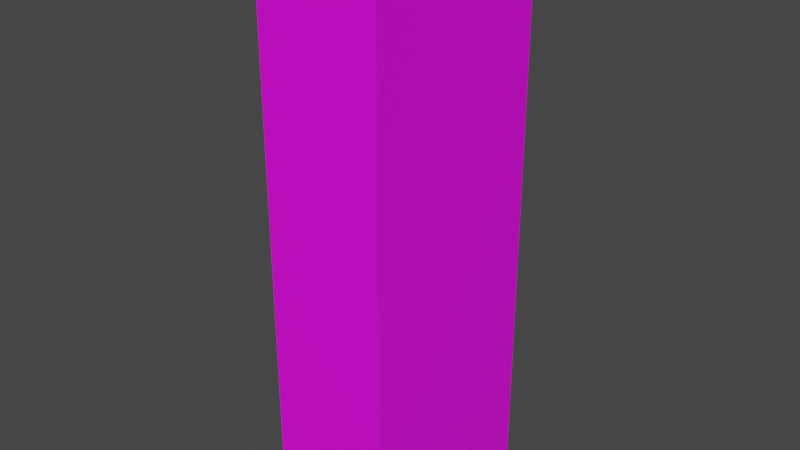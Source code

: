 # Source: edificio3_1.blend  (saved by Blender 3.4.6; exported with 4.5.12 LTS)
import bpy
from mathutils import Matrix  # noqa: F401  (used for matrix-valued properties, if any)

bpy.ops.wm.read_factory_settings(use_empty=True)
scene = bpy.context.scene
scene.name = 'Scene'

# ---- collections
col_collection = bpy.data.collections.new('Collection'); scene.collection.children.link(col_collection)

# ---- images (referenced by path relative to the original .blend; pixels are not part of the script)
import os
ASSET_DIR = os.environ.get("B2B_ASSET_DIR", "")  # directory of the original .blend (textures are referenced by path, not embedded)
HERE = os.path.dirname(os.path.abspath(__file__))  # packed textures are extracted next to this script under _unpacked/

def load_image(name, relpath, width, height, colorspace="sRGB"):
    """Load a texture the original file referenced (path relative to the .blend, or extracted next to this script)."""
    p = next((c for c in (os.path.join(HERE, relpath), os.path.join(ASSET_DIR, relpath)) if relpath and os.path.exists(c)), "")
    if p:
        img = bpy.data.images.load(p, check_existing=True)
        img.name = name
    else:  # same state as the original file: an image datablock whose file is absent (Cycles renders it pink)
        img = bpy.data.images.new(name, width, height)
        img.source = "FILE"
        img.filepath = "//" + (relpath or name)
    img.colorspace_settings.name = colorspace
    return img
img_edificios_jpg = load_image('edificios.jpg', 'edificios.jpg', 1024, 1024, 'sRGB')

# ---- materials (node trees are filled in below, after node groups)
mat_edificio = bpy.data.materials.new('Edificio')
mat_edificio.alpha_threshold = 0.0
mat_edificio.use_transparent_shadow = False
mat_edificio.roughness = 0.5
mat_edificio.line_color = (0.0, 0.0, 0.0, 1.0)

# ---- material node trees
mat_edificio.use_nodes = True; mat_edificio.node_tree.nodes.clear()
_N = mat_edificio.node_tree.nodes; _L = mat_edificio.node_tree.links
n0 = _N.new('ShaderNodeOutputMaterial'); n0.name = 'Material Output'; n0.location = (300, 300)
n1 = _N.new('ShaderNodeBsdfPrincipled'); n1.name = 'Principled BSDF'; n1.location = (10, 300)
n1.distribution = 'GGX'
n1.subsurface_method = 'RANDOM_WALK_SKIN'
n1.inputs[3].default_value = 1.45
n1.inputs[27].default_value = (0.0, 0.0, 0.0, 1.0)
n1.inputs[28].default_value = 1.0
n2 = _N.new('ShaderNodeTexImage'); n2.name = 'Imagen'; n2.location = (-280, 275)
n2.image = img_edificios_jpg
_L.new(n1.outputs[0], n0.inputs[0])
_L.new(n2.outputs[0], n1.inputs[0])
n0.is_active_output = True

# ---- world
world_world = bpy.data.worlds.new('World'); scene.world = world_world
world_world.use_nodes = True; world_world.node_tree.nodes.clear()
_N = world_world.node_tree.nodes; _L = world_world.node_tree.links
n0 = _N.new('ShaderNodeOutputWorld'); n0.name = 'World Output'; n0.location = (300, 300)
n1 = _N.new('ShaderNodeBackground'); n1.name = 'Background'; n1.location = (10, 300)
n1.inputs[0].default_value = (0.05088, 0.05088, 0.05088, 1.0)
_L.new(n1.outputs[0], n0.inputs[0])
n0.is_active_output = True
world_world.color = (0.05088, 0.05088, 0.05088)
world_world.use_sun_shadow = False
world_world.sun_shadow_jitter_overblur = 0.0

# ---- meshes
me_cube_001 = bpy.data.meshes.new('Cube.001')
me_cube_001.from_pydata([(1.0, 1.0, 1.0), (1.0, 1.0, -1.0), (1.0, -1.0, 1.0), (1.0, -1.0, -1.0), (-1.0, 1.0, 1.0), (-1.0, 1.0, -1.0), (-1.0, -1.0, 1.0), (-1.0, -1.0, -1.0)], [], [(0, 4, 6, 2), (3, 2, 6, 7), (7, 6, 4, 5), (5, 1, 3, 7), (1, 0, 2, 3), (5, 4, 0, 1)])
_uv = me_cube_001.uv_layers.new(name='UVMap')
_uv.uv.foreach_set('vector', [0.8725, 0.6849, 0.8729, 0.5941, 0.9221, 0.5945, 0.9217, 0.6853, 0.3111, 0.9967, 0.3146, 0.126, 0.7864, 0.1295, 0.7829, 1.0, 0.7881, 0.1267, 0.7839, 0.9983, 0.3116, 0.9942, 0.3157, 0.1225, 0.8748, 0.6291, 0.9225, 0.6291, 0.9225, 0.6768, 0.8748, 0.6768, 0.798, 0.1029, 0.7965, 1.004, 0.308, 1.003, 0.3095, 0.1014, 0.7878, 0.1131, 0.7873, 0.9904, 0.3119, 0.99, 0.3123, 0.1126])
me_cube_001.materials.append(mat_edificio)
me_cube_001.use_mirror_vertex_groups = False
me_cube_001.update()

# ---- objects
ob_cube = bpy.data.objects.new('Cube', me_cube_001)

# ---- transforms, parenting, visibility, modifiers, constraints
ob_cube.location = (0.0, 0.0, 4.046)
ob_cube.scale = (1.418, 2.308, 6.494)
ob_cube.lock_rotations_4d = False
ob_cube.empty_display_type = 'ARROWS'
ob_cube.lineart.crease_threshold = 0.0

# ---- collection membership
col_collection.objects.link(ob_cube)

# ---- scene / render settings (as saved in the file)
scene.frame_start = 1; scene.frame_end = 250; scene.frame_set(1)
scene.render.engine = 'BLENDER_EEVEE_NEXT'
scene.cycles.sampling_pattern = 'TABULATED_SOBOL'
scene.cycles.use_light_tree = False
scene.view_settings.view_transform = 'Filmic'
bpy.context.view_layer.update()

# ---- added for rendering (the .blend has no active camera and no usable light): camera, sun
cam_auto = bpy.data.cameras.new('AutoCamera')
cam_auto.lens = 50.0
cam_auto.sensor_width = 36.0
cam_auto.clip_end = 1000.0
ob_auto_camera = bpy.data.objects.new('AutoCamera', cam_auto)
scene.collection.objects.link(ob_auto_camera)
ob_auto_camera.location = (13.0199, -15.6239, 14.4622)
ob_auto_camera.rotation_euler = (1.09748, -7.21219e-08, 0.694738)
scene.camera = ob_auto_camera
light_auto_sun = bpy.data.lights.new('AutoSun', 'SUN')
light_auto_sun.energy = 3.0
light_auto_sun.angle = 0.0523599
ob_auto_sun = bpy.data.objects.new('AutoSun', light_auto_sun)
scene.collection.objects.link(ob_auto_sun)
ob_auto_sun.rotation_euler = (0.872665, 0.174533, 0.523599)
bpy.context.view_layer.update()
